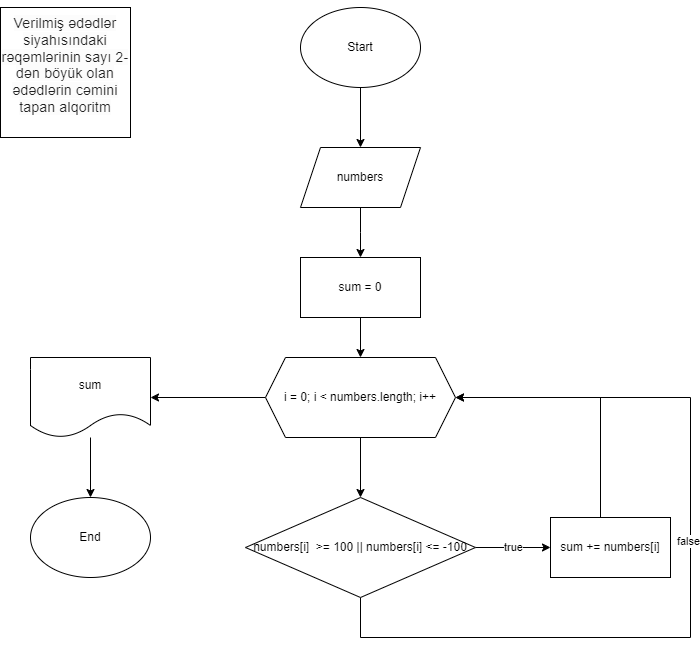

The diagram above was exported from draw.io. Its source (the exported page's mxGraphModel, read from the mxfile embedded in the PNG):
<mxGraphModel dx="1036" dy="649" grid="1" gridSize="10" guides="1" tooltips="1" connect="1" arrows="1" fold="1" page="1" pageScale="1" pageWidth="850" pageHeight="1100" math="0" shadow="0">
  <root>
    <mxCell id="0" />
    <mxCell id="1" parent="0" />
    <mxCell id="ApyhOsfdKoiyKaarVNgZ-1" value="&#10;&lt;span style=&quot;color: rgba(0, 0, 0, 0.87); font-family: Roboto, Arial, sans-serif; font-size: 14px; font-style: normal; font-variant-ligatures: normal; font-variant-caps: normal; font-weight: 400; letter-spacing: 0.2px; orphans: 2; text-align: justify; text-indent: 0px; text-transform: none; widows: 2; word-spacing: 0px; -webkit-text-stroke-width: 0px; background-color: rgb(252, 252, 252); text-decoration-thickness: initial; text-decoration-style: initial; text-decoration-color: initial; float: none; display: inline !important;&quot;&gt;Verilmiş ədədlər siyahısındaki rəqəmlərinin sayı 2-dən böyük olan ədədlərin cəmini tapan alqoritm&lt;/span&gt;&#10;&#10;" style="whiteSpace=wrap;html=1;aspect=fixed;" vertex="1" parent="1">
      <mxGeometry x="80" y="40" width="130" height="130" as="geometry" />
    </mxCell>
    <mxCell id="ApyhOsfdKoiyKaarVNgZ-4" value="" style="edgeStyle=orthogonalEdgeStyle;rounded=0;orthogonalLoop=1;jettySize=auto;html=1;" edge="1" parent="1" source="ApyhOsfdKoiyKaarVNgZ-2" target="ApyhOsfdKoiyKaarVNgZ-3">
      <mxGeometry relative="1" as="geometry" />
    </mxCell>
    <mxCell id="ApyhOsfdKoiyKaarVNgZ-2" value="Start" style="ellipse;whiteSpace=wrap;html=1;" vertex="1" parent="1">
      <mxGeometry x="380" y="40" width="120" height="80" as="geometry" />
    </mxCell>
    <mxCell id="ApyhOsfdKoiyKaarVNgZ-6" value="" style="edgeStyle=orthogonalEdgeStyle;rounded=0;orthogonalLoop=1;jettySize=auto;html=1;" edge="1" parent="1" source="ApyhOsfdKoiyKaarVNgZ-3">
      <mxGeometry relative="1" as="geometry">
        <mxPoint x="440" y="290" as="targetPoint" />
      </mxGeometry>
    </mxCell>
    <mxCell id="ApyhOsfdKoiyKaarVNgZ-3" value="numbers" style="shape=parallelogram;perimeter=parallelogramPerimeter;whiteSpace=wrap;html=1;fixedSize=1;" vertex="1" parent="1">
      <mxGeometry x="380" y="180" width="120" height="60" as="geometry" />
    </mxCell>
    <mxCell id="ApyhOsfdKoiyKaarVNgZ-9" value="" style="edgeStyle=orthogonalEdgeStyle;rounded=0;orthogonalLoop=1;jettySize=auto;html=1;" edge="1" parent="1" source="ApyhOsfdKoiyKaarVNgZ-7" target="ApyhOsfdKoiyKaarVNgZ-8">
      <mxGeometry relative="1" as="geometry" />
    </mxCell>
    <mxCell id="ApyhOsfdKoiyKaarVNgZ-7" value="sum = 0" style="rounded=0;whiteSpace=wrap;html=1;" vertex="1" parent="1">
      <mxGeometry x="380" y="290" width="120" height="60" as="geometry" />
    </mxCell>
    <mxCell id="ApyhOsfdKoiyKaarVNgZ-11" value="" style="edgeStyle=orthogonalEdgeStyle;rounded=0;orthogonalLoop=1;jettySize=auto;html=1;" edge="1" parent="1" source="ApyhOsfdKoiyKaarVNgZ-8" target="ApyhOsfdKoiyKaarVNgZ-10">
      <mxGeometry relative="1" as="geometry" />
    </mxCell>
    <mxCell id="ApyhOsfdKoiyKaarVNgZ-20" value="" style="edgeStyle=orthogonalEdgeStyle;rounded=0;orthogonalLoop=1;jettySize=auto;html=1;" edge="1" parent="1" source="ApyhOsfdKoiyKaarVNgZ-8" target="ApyhOsfdKoiyKaarVNgZ-19">
      <mxGeometry relative="1" as="geometry" />
    </mxCell>
    <mxCell id="ApyhOsfdKoiyKaarVNgZ-8" value="i = 0; i &amp;lt; numbers.length; i++" style="shape=hexagon;perimeter=hexagonPerimeter2;whiteSpace=wrap;html=1;fixedSize=1;rounded=0;" vertex="1" parent="1">
      <mxGeometry x="345" y="390" width="190" height="80" as="geometry" />
    </mxCell>
    <mxCell id="ApyhOsfdKoiyKaarVNgZ-13" value="true" style="edgeStyle=orthogonalEdgeStyle;rounded=0;orthogonalLoop=1;jettySize=auto;html=1;" edge="1" parent="1" source="ApyhOsfdKoiyKaarVNgZ-10" target="ApyhOsfdKoiyKaarVNgZ-12">
      <mxGeometry relative="1" as="geometry" />
    </mxCell>
    <mxCell id="ApyhOsfdKoiyKaarVNgZ-17" style="edgeStyle=orthogonalEdgeStyle;rounded=0;orthogonalLoop=1;jettySize=auto;html=1;entryX=1;entryY=0.5;entryDx=0;entryDy=0;" edge="1" parent="1" source="ApyhOsfdKoiyKaarVNgZ-10" target="ApyhOsfdKoiyKaarVNgZ-8">
      <mxGeometry relative="1" as="geometry">
        <Array as="points">
          <mxPoint x="440" y="670" />
          <mxPoint x="770" y="670" />
          <mxPoint x="770" y="430" />
        </Array>
      </mxGeometry>
    </mxCell>
    <mxCell id="ApyhOsfdKoiyKaarVNgZ-18" value="false" style="edgeLabel;html=1;align=center;verticalAlign=middle;resizable=0;points=[];" vertex="1" connectable="0" parent="ApyhOsfdKoiyKaarVNgZ-17">
      <mxGeometry x="0.1044" y="3" relative="1" as="geometry">
        <mxPoint as="offset" />
      </mxGeometry>
    </mxCell>
    <mxCell id="ApyhOsfdKoiyKaarVNgZ-10" value="numbers[i]&amp;nbsp; &amp;gt;= 100 || numbers[i] &amp;lt;= -100" style="rhombus;whiteSpace=wrap;html=1;rounded=0;" vertex="1" parent="1">
      <mxGeometry x="325" y="530" width="230" height="100" as="geometry" />
    </mxCell>
    <mxCell id="ApyhOsfdKoiyKaarVNgZ-14" style="edgeStyle=orthogonalEdgeStyle;rounded=0;orthogonalLoop=1;jettySize=auto;html=1;entryX=1;entryY=0.5;entryDx=0;entryDy=0;" edge="1" parent="1" source="ApyhOsfdKoiyKaarVNgZ-12" target="ApyhOsfdKoiyKaarVNgZ-8">
      <mxGeometry relative="1" as="geometry">
        <Array as="points">
          <mxPoint x="680" y="430" />
        </Array>
      </mxGeometry>
    </mxCell>
    <mxCell id="ApyhOsfdKoiyKaarVNgZ-12" value="sum += numbers[i]" style="whiteSpace=wrap;html=1;rounded=0;" vertex="1" parent="1">
      <mxGeometry x="630" y="550" width="120" height="60" as="geometry" />
    </mxCell>
    <mxCell id="ApyhOsfdKoiyKaarVNgZ-22" value="" style="edgeStyle=orthogonalEdgeStyle;rounded=0;orthogonalLoop=1;jettySize=auto;html=1;" edge="1" parent="1" source="ApyhOsfdKoiyKaarVNgZ-19" target="ApyhOsfdKoiyKaarVNgZ-21">
      <mxGeometry relative="1" as="geometry" />
    </mxCell>
    <mxCell id="ApyhOsfdKoiyKaarVNgZ-19" value="sum" style="shape=document;whiteSpace=wrap;html=1;boundedLbl=1;rounded=0;" vertex="1" parent="1">
      <mxGeometry x="110" y="390" width="120" height="80" as="geometry" />
    </mxCell>
    <mxCell id="ApyhOsfdKoiyKaarVNgZ-21" value="End" style="ellipse;whiteSpace=wrap;html=1;" vertex="1" parent="1">
      <mxGeometry x="110" y="530" width="120" height="80" as="geometry" />
    </mxCell>
  </root>
</mxGraphModel>